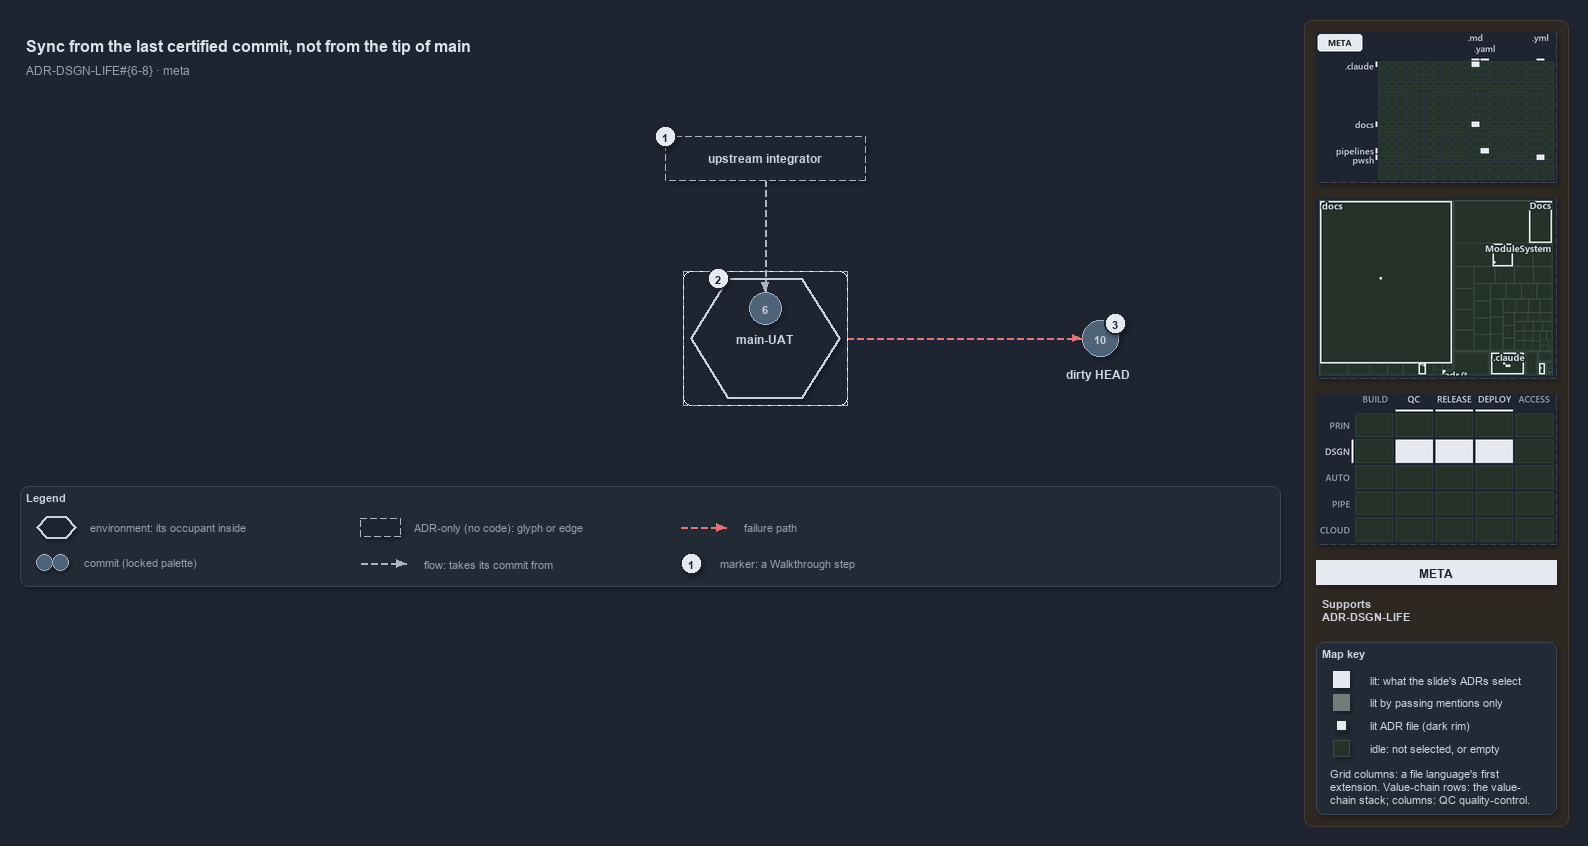

The diagram above was exported from draw.io. Its source (the exported page's mxGraphModel, read from the mxfile embedded in the PNG):
<mxGraphModel dx="1024" dy="768" grid="0" gridSize="10" guides="1" tooltips="1" connect="1" arrows="1" fold="1" page="1" pageScale="1" pageWidth="1572" pageHeight="600" background="#1E2430" math="0" shadow="1">
  <root>
    <mxCell id="0" />
    <mxCell id="1" parent="0" />
    <mxCell id="sidebar-bg" value="" style="rounded=1;arcSize=2;html=1;fillColor=#2E2823;strokeColor=#453C33;shadow=0;" vertex="1" parent="1">
      <mxGeometry x="1304" y="4" width="264" height="806" as="geometry" />
    </mxCell>
    <mxCell id="title" value="Sync from the last certified commit, not from the tip of main" style="text;html=1;align=left;verticalAlign=middle;fontSize=16;fontStyle=1;fontColor=#DDE2E9;" vertex="1" parent="1">
      <mxGeometry x="20" y="14" width="1260" height="30" as="geometry" />
    </mxCell>
    <mxCell id="subtitle" value="ADR-DSGN-LIFE#{6-8} &amp;#183; meta" style="text;html=1;align=left;verticalAlign=middle;fontSize=12;fontColor=#949FAE;" vertex="1" parent="1">
      <mxGeometry x="20" y="44" width="1240" height="20" as="geometry" />
    </mxCell>
    <mxCell id="env-mainuat-frame" value="" style="rounded=1;arcSize=6;html=1;fillColor=none;strokeColor=#AAB4C3;dashed=1;" vertex="1" parent="1">
      <mxGeometry x="683" y="255" width="164" height="134" as="geometry" />
    </mxCell>
    <mxCell id="env-mainuat" value="&lt;b&gt;main-UAT&lt;/b&gt;" style="shape=hexagon;perimeter=hexagonPerimeter2;whiteSpace=wrap;html=1;fillColor=#1E2430;strokeColor=#C7D0DB;strokeWidth=2;fontColor=#CDD3DC;fontSize=12;dashed=1;" vertex="1" parent="1">
      <mxGeometry x="690" y="262" width="150" height="120" as="geometry" />
    </mxCell>
    <mxCell id="commit-6" value="6" style="ellipse;html=1;fillColor=#4E6378;strokeColor=#9FB3C8;strokeWidth=1.5;fontStyle=1;fontSize=11;fontColor=#CDD3DC;" vertex="1" parent="1">
      <mxGeometry x="749" y="276" width="32" height="32" as="geometry" />
    </mxCell>
    <mxCell id="integrator" value="&lt;b&gt;upstream integrator&lt;/b&gt;" style="rounded=1;whiteSpace=wrap;html=1;arcSize=20;fillColor=#1E2430;strokeColor=#AAB4C3;dashed=1;fontSize=12;" vertex="1" parent="1">
      <mxGeometry x="665" y="120" width="200" height="44" as="geometry" />
    </mxCell>
    <mxCell id="port-integrator-bottom" value="" style="text;html=1;strokeColor=none;fillColor=none;" vertex="1" parent="1">
      <mxGeometry x="765" y="164" width="1" height="1" as="geometry" />
    </mxCell>
    <mxCell id="edge-integrator-occupant" value="" style="edgeStyle=orthogonalEdgeStyle;rounded=1;html=1;fontSize=10;endArrow=block;strokeColor=#AAB4C3;dashed=1;fontColor=#CDD3DC;shadow=0;" edge="1" parent="1" source="port-integrator-bottom" target="commit-6">
      <mxGeometry relative="1" as="geometry" />
    </mxCell>
    <mxCell id="commit-10" value="10" style="ellipse;html=1;fillColor=#4E6378;strokeColor=#9FB3C8;strokeWidth=1.5;fontStyle=1;fontSize=11;fontColor=#CDD3DC;" vertex="1" parent="1">
      <mxGeometry x="1082" y="304" width="36" height="36" as="geometry" />
    </mxCell>
    <mxCell id="commit-10-name" value="dirty HEAD" style="text;html=1;align=left;verticalAlign=middle;fontSize=12;fontStyle=1;fontColor=#CDD3DC;" vertex="1" parent="1">
      <mxGeometry x="1060" y="348" width="120" height="20" as="geometry" />
    </mxCell>
    <mxCell id="port-envmainuat-right" value="" style="text;html=1;strokeColor=none;fillColor=none;" vertex="1" parent="1">
      <mxGeometry x="847" y="322" width="1" height="1" as="geometry" />
    </mxCell>
    <mxCell id="edge-mainuat-head" value="" style="edgeStyle=orthogonalEdgeStyle;rounded=1;html=1;fontSize=10;endArrow=block;strokeColor=#E57373;dashed=1;fontColor=#CDD3DC;shadow=0;" edge="1" parent="1" source="port-envmainuat-right" target="commit-10">
      <mxGeometry relative="1" as="geometry" />
    </mxCell>
    <mxCell id="mark-1" value="1" style="ellipse;html=1;fillColor=#E6EAF0;strokeColor=#1E2430;strokeWidth=2;fontColor=#1E2430;fontStyle=1;fontSize=11;" vertex="1" parent="1">
      <mxGeometry x="654" y="109" width="22" height="22" as="geometry" />
    </mxCell>
    <mxCell id="mark-2" value="2" style="ellipse;html=1;fillColor=#E6EAF0;strokeColor=#1E2430;strokeWidth=2;fontColor=#1E2430;fontStyle=1;fontSize=11;" vertex="1" parent="1">
      <mxGeometry x="707.125" y="251" width="22" height="22" as="geometry" />
    </mxCell>
    <mxCell id="mark-3" value="3" style="ellipse;html=1;fillColor=#E6EAF0;strokeColor=#1E2430;strokeWidth=2;fontColor=#1E2430;fontStyle=1;fontSize=11;" vertex="1" parent="1">
      <mxGeometry x="1104" y="296" width="22" height="22" as="geometry" />
    </mxCell>
    <mxCell id="legend" value="&lt;b&gt;Legend&lt;/b&gt;" style="rounded=1;whiteSpace=wrap;html=1;arcSize=6;fillColor=#222A36;strokeColor=#3A4555;align=left;verticalAlign=top;spacing=8;fontSize=11;fontColor=#CDD3DC;" vertex="1" parent="1">
      <mxGeometry x="20" y="470" width="1260" height="100" as="geometry" />
    </mxCell>
    <mxCell id="legend-env" value="" style="shape=hexagon;perimeter=hexagonPerimeter2;whiteSpace=wrap;html=1;fillColor=#1E2430;strokeColor=#C7D0DB;strokeWidth=2;fontColor=#CDD3DC;fontSize=12;dashed=1;" vertex="1" parent="1">
      <mxGeometry x="36" y="500" width="40" height="22" as="geometry" />
    </mxCell>
    <mxCell id="legend-env-text" value="environment: its occupant inside" style="text;html=1;align=left;verticalAlign=middle;fontSize=11;fontColor=#949FAE;" vertex="1" parent="1">
      <mxGeometry x="84" y="501" width="220" height="20" as="geometry" />
    </mxCell>
    <mxCell id="legend-commit-0" value="" style="ellipse;html=1;fillColor=#4E6378;strokeColor=#9FB3C8;strokeWidth=1.5;fontColor=#CDD3DC;" vertex="1" parent="1">
      <mxGeometry x="36" y="538" width="16" height="16" as="geometry" />
    </mxCell>
    <mxCell id="legend-commit-1" value="" style="ellipse;html=1;fillColor=#4E6378;strokeColor=#9FB3C8;strokeWidth=1.5;fontColor=#CDD3DC;" vertex="1" parent="1">
      <mxGeometry x="52" y="538" width="16" height="16" as="geometry" />
    </mxCell>
    <mxCell id="legend-commit-text" value="commit (locked palette)" style="text;html=1;align=left;verticalAlign=middle;fontSize=11;fontColor=#949FAE;" vertex="1" parent="1">
      <mxGeometry x="78" y="536" width="200" height="20" as="geometry" />
    </mxCell>
    <mxCell id="legend-adr" value="" style="rounded=1;whiteSpace=wrap;html=1;arcSize=20;fillColor=#1E2430;strokeColor=#AAB4C3;dashed=1;fontSize=12;" vertex="1" parent="1">
      <mxGeometry x="360" y="502" width="40" height="18" as="geometry" />
    </mxCell>
    <mxCell id="legend-adr-text" value="ADR-only (no code): glyph or edge" style="text;html=1;align=left;verticalAlign=middle;fontSize=11;fontColor=#949FAE;" vertex="1" parent="1">
      <mxGeometry x="408" y="501" width="220" height="20" as="geometry" />
    </mxCell>
    <mxCell id="legend-flow-a" value="" style="text;html=1;strokeColor=none;fillColor=none;" vertex="1" parent="1">
      <mxGeometry x="360" y="547" width="1" height="1" as="geometry" />
    </mxCell>
    <mxCell id="legend-flow-b" value="" style="text;html=1;strokeColor=none;fillColor=none;" vertex="1" parent="1">
      <mxGeometry x="406" y="547" width="1" height="1" as="geometry" />
    </mxCell>
    <mxCell id="legend-flow" value="" style="edgeStyle=orthogonalEdgeStyle;rounded=1;html=1;fontSize=10;endArrow=block;strokeColor=#AAB4C3;dashed=1;fontColor=#CDD3DC;shadow=0;" edge="1" parent="1" source="legend-flow-a" target="legend-flow-b">
      <mxGeometry relative="1" as="geometry" />
    </mxCell>
    <mxCell id="legend-flow-text" value="flow: takes its commit from" style="text;html=1;align=left;verticalAlign=middle;fontSize=11;fontColor=#949FAE;" vertex="1" parent="1">
      <mxGeometry x="418" y="537" width="220" height="20" as="geometry" />
    </mxCell>
    <mxCell id="legend-fail-a" value="" style="text;html=1;strokeColor=none;fillColor=none;" vertex="1" parent="1">
      <mxGeometry x="680" y="511" width="1" height="1" as="geometry" />
    </mxCell>
    <mxCell id="legend-fail-b" value="" style="text;html=1;strokeColor=none;fillColor=none;" vertex="1" parent="1">
      <mxGeometry x="726" y="511" width="1" height="1" as="geometry" />
    </mxCell>
    <mxCell id="legend-fail" value="" style="edgeStyle=orthogonalEdgeStyle;rounded=1;html=1;fontSize=10;endArrow=block;strokeColor=#E57373;dashed=1;fontColor=#CDD3DC;shadow=0;" edge="1" parent="1" source="legend-fail-a" target="legend-fail-b">
      <mxGeometry relative="1" as="geometry" />
    </mxCell>
    <mxCell id="legend-fail-text" value="failure path" style="text;html=1;align=left;verticalAlign=middle;fontSize=11;fontColor=#949FAE;" vertex="1" parent="1">
      <mxGeometry x="738" y="501" width="220" height="20" as="geometry" />
    </mxCell>
    <mxCell id="legend-mark" value="1" style="ellipse;html=1;fillColor=#E6EAF0;strokeColor=#1E2430;strokeWidth=2;fontColor=#1E2430;fontStyle=1;fontSize=11;" vertex="1" parent="1">
      <mxGeometry x="680" y="536" width="22" height="22" as="geometry" />
    </mxCell>
    <mxCell id="legend-mark-text" value="marker: a Walkthrough step" style="text;html=1;align=left;verticalAlign=middle;fontSize=11;fontColor=#949FAE;" vertex="1" parent="1">
      <mxGeometry x="714" y="537" width="200" height="20" as="geometry" />
    </mxCell>
    <mxCell id="minimap-grid" value="" style="shape=image;html=1;imageAspect=0;aspect=fixed;verticalLabelPosition=bottom;strokeColor=#3A4555;dashed=1;fillColor=#222A36;image=data:image/png,(base64 omitted: 9788 chars);" vertex="1" parent="1">
      <mxGeometry x="1316" y="16" width="240" height="150" as="geometry" />
    </mxCell>
    <mxCell id="minimap-tree" value="" style="shape=image;html=1;imageAspect=0;aspect=fixed;verticalLabelPosition=bottom;strokeColor=#3A4555;dashed=1;fillColor=#222A36;image=data:image/png,(base64 omitted: 13960 chars);" vertex="1" parent="1">
      <mxGeometry x="1316" y="182" width="240" height="180" as="geometry" />
    </mxCell>
    <mxCell id="minimap-chain" value="" style="shape=image;html=1;imageAspect=0;aspect=fixed;verticalLabelPosition=bottom;strokeColor=#3A4555;dashed=1;fillColor=#222A36;image=data:image/png,(base64 omitted: 13568 chars);" vertex="1" parent="1">
      <mxGeometry x="1316" y="378" width="240" height="150" as="geometry" />
    </mxCell>
    <mxCell id="lens-badge" value="META" style="rounded=0;whiteSpace=wrap;html=1;align=center;verticalAlign=middle;fontSize=12;fontStyle=1;fontColor=#1E2430;fillColor=#E6EAF0;strokeColor=none;" vertex="1" parent="1">
      <mxGeometry x="1316" y="544" width="240" height="24" as="geometry" />
    </mxCell>
    <mxCell id="supports" value="&lt;b&gt;Supports&lt;/b&gt;&lt;br&gt;ADR-DSGN-LIFE" style="text;html=1;whiteSpace=wrap;align=left;verticalAlign=top;fontSize=11;fontColor=#CDD3DC;" vertex="1" parent="1">
      <mxGeometry x="1316" y="576" width="240" height="38" as="geometry" />
    </mxCell>
    <mxCell id="mapkey" value="&lt;b&gt;Map key&lt;/b&gt;" style="rounded=1;arcSize=6;whiteSpace=wrap;html=1;align=left;verticalAlign=top;fontSize=11;fontColor=#CDD3DC;fillColor=#222A36;strokeColor=#3A4555;spacingLeft=8;spacingTop=2;" vertex="1" parent="1">
      <mxGeometry x="1316" y="626" width="240" height="172" as="geometry" />
    </mxCell>
    <mxCell id="mapkey-lit" value="" style="rounded=0;html=1;fillColor=#E6EAF0;strokeColor=#E6EAF0;" vertex="1" parent="1">
      <mxGeometry x="1333.0" y="655.0" width="16" height="16" as="geometry" />
    </mxCell>
    <mxCell id="mapkey-lit-text" value="lit: what the slide's ADRs select" style="text;html=1;align=left;verticalAlign=middle;fontSize=11;fontColor=#CDD3DC;" vertex="1" parent="1">
      <mxGeometry x="1364" y="653" width="184" height="20" as="geometry" />
    </mxCell>
    <mxCell id="mapkey-touched" value="" style="rounded=0;html=1;fillColor=#727C79;strokeColor=#727C79;" vertex="1" parent="1">
      <mxGeometry x="1333.0" y="678.0" width="16" height="16" as="geometry" />
    </mxCell>
    <mxCell id="mapkey-touched-text" value="lit by passing mentions only" style="text;html=1;align=left;verticalAlign=middle;fontSize=11;fontColor=#CDD3DC;" vertex="1" parent="1">
      <mxGeometry x="1364" y="676" width="184" height="20" as="geometry" />
    </mxCell>
    <mxCell id="mapkey-adr" value="" style="rounded=0;html=1;fillColor=#E6EAF0;strokeColor=#1C2A24;strokeWidth=2;" vertex="1" parent="1">
      <mxGeometry x="1335.0" y="703.0" width="12" height="12" as="geometry" />
    </mxCell>
    <mxCell id="mapkey-adr-text" value="lit ADR file (dark rim)" style="text;html=1;align=left;verticalAlign=middle;fontSize=11;fontColor=#CDD3DC;" vertex="1" parent="1">
      <mxGeometry x="1364" y="699" width="184" height="20" as="geometry" />
    </mxCell>
    <mxCell id="mapkey-idle" value="" style="rounded=0;html=1;fillColor=#243229;strokeColor=#3B4D43;" vertex="1" parent="1">
      <mxGeometry x="1333.0" y="724.0" width="16" height="16" as="geometry" />
    </mxCell>
    <mxCell id="mapkey-idle-text" value="idle: not selected, or empty" style="text;html=1;align=left;verticalAlign=middle;fontSize=11;fontColor=#CDD3DC;" vertex="1" parent="1">
      <mxGeometry x="1364" y="722" width="184" height="20" as="geometry" />
    </mxCell>
    <mxCell id="mapkey-codes" value="Grid columns: a file language's first&lt;br&gt;extension. Value-chain rows: the value-&lt;br&gt;chain stack; columns: QC quality-control." style="text;html=1;align=left;verticalAlign=top;whiteSpace=wrap;fontSize=11;fontColor=#CDD3DC;" vertex="1" parent="1">
      <mxGeometry x="1324" y="746" width="224" height="46" as="geometry" />
    </mxCell>
  </root>
</mxGraphModel>